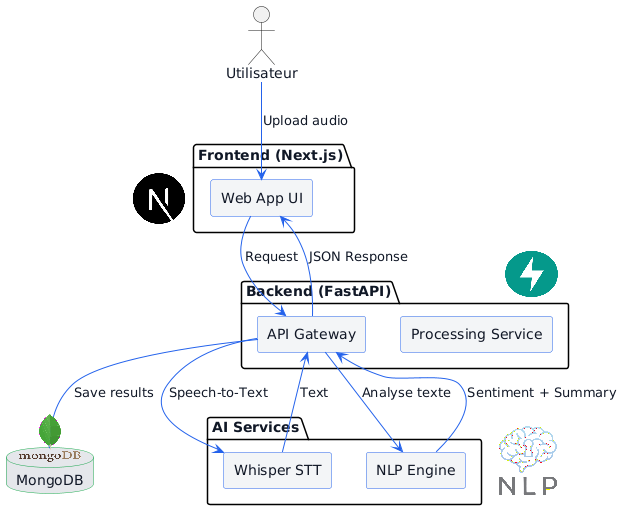

The diagram above was rendered by PlantUML. Its source (embedded in the PNG):
@startuml

' ================= STYLE (WHITE THEME) =================
skinparam backgroundColor white
skinparam componentStyle rectangle
skinparam defaultFontColor #111827
skinparam arrowColor #2563EB

skinparam component {
  BackgroundColor #F3F4F6
  BorderColor #2563EB
  FontColor #111827
}

skinparam database {
  BackgroundColor #E5E7EB
  BorderColor #16A34A
  FontColor #111827
}

skinparam actor {
  FontColor #111827
}

' ================= ACTORS =================
actor Utilisateur

' ================= FRONTEND =================
package "Frontend (Next.js)" {
  [Web App UI]
}

' ================= BACKEND =================
package "Backend (FastAPI)" {
  [API Gateway]
  [Processing Service]
}

' ================= AI LAYER =================
package "AI Services" {
  [Whisper STT]
  [NLP Engine]
}

' ================= DATABASE =================
database "MongoDB" as DB

' ================= FLOW =================
Utilisateur --> [Web App UI] : Upload audio
[Web App UI] --> [API Gateway] : Request

[API Gateway] --> [Whisper STT] : Speech-to-Text
[Whisper STT] --> [API Gateway] : Text

[API Gateway] --> [NLP Engine] : Analyse texte
[NLP Engine] --> [API Gateway] : Sentiment + Summary

[API Gateway] --> DB : Save results
[API Gateway] --> [Web App UI] : JSON Response

@enduml